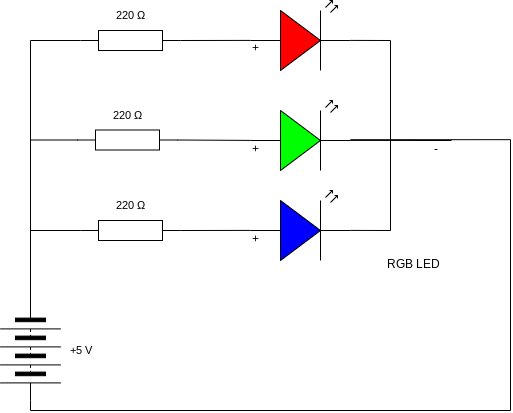

The diagram above was exported from draw.io. Its source (the exported page's mxGraphModel, read from the mxfile embedded in the PNG):
<mxGraphModel dx="1013" dy="577" grid="1" gridSize="10" guides="1" tooltips="1" connect="1" arrows="1" fold="1" page="1" pageScale="1" pageWidth="827" pageHeight="1169" math="0" shadow="0">
  <root>
    <mxCell id="0" />
    <mxCell id="1" parent="0" />
    <mxCell id="37" style="edgeStyle=orthogonalEdgeStyle;shape=connector;curved=0;rounded=0;html=1;exitX=1;exitY=0.5;exitDx=0;exitDy=0;strokeColor=default;align=center;verticalAlign=middle;fontFamily=Helvetica;fontSize=11;fontColor=default;labelBackgroundColor=default;endArrow=none;endFill=0;entryX=1;entryY=0.56;entryDx=0;entryDy=0;entryPerimeter=0;" edge="1" parent="1" source="5" target="26">
      <mxGeometry relative="1" as="geometry">
        <mxPoint x="550" y="360" as="targetPoint" />
        <Array as="points">
          <mxPoint x="140" y="590" />
          <mxPoint x="620" y="590" />
          <mxPoint x="620" y="319" />
        </Array>
      </mxGeometry>
    </mxCell>
    <mxCell id="5" value="" style="pointerEvents=1;verticalLabelPosition=bottom;shadow=0;dashed=0;align=center;html=1;verticalAlign=top;shape=mxgraph.electrical.miscellaneous.batteryStack;rotation=90;" vertex="1" parent="1">
      <mxGeometry x="90" y="500" width="100" height="60" as="geometry" />
    </mxCell>
    <mxCell id="14" style="edgeStyle=orthogonalEdgeStyle;shape=connector;curved=0;rounded=0;html=1;exitX=0;exitY=0.5;exitDx=0;exitDy=0;exitPerimeter=0;entryX=0;entryY=0.5;entryDx=0;entryDy=0;strokeColor=default;align=center;verticalAlign=middle;fontFamily=Helvetica;fontSize=11;fontColor=default;labelBackgroundColor=default;endArrow=none;endFill=0;" edge="1" parent="1" source="6" target="5">
      <mxGeometry relative="1" as="geometry" />
    </mxCell>
    <mxCell id="6" value="" style="pointerEvents=1;verticalLabelPosition=bottom;shadow=0;dashed=0;align=center;html=1;verticalAlign=top;shape=mxgraph.electrical.resistors.resistor_1;" vertex="1" parent="1">
      <mxGeometry x="190" y="400" width="100" height="20" as="geometry" />
    </mxCell>
    <mxCell id="13" style="edgeStyle=orthogonalEdgeStyle;shape=connector;curved=0;rounded=0;html=1;exitX=0;exitY=0.5;exitDx=0;exitDy=0;exitPerimeter=0;entryX=0;entryY=0.5;entryDx=0;entryDy=0;strokeColor=default;align=center;verticalAlign=middle;fontFamily=Helvetica;fontSize=11;fontColor=default;labelBackgroundColor=default;endArrow=none;endFill=0;" edge="1" parent="1" source="7" target="5">
      <mxGeometry relative="1" as="geometry" />
    </mxCell>
    <mxCell id="7" value="" style="pointerEvents=1;verticalLabelPosition=bottom;shadow=0;dashed=0;align=center;html=1;verticalAlign=top;shape=mxgraph.electrical.resistors.resistor_1;" vertex="1" parent="1">
      <mxGeometry x="187" y="309.5" width="100" height="20" as="geometry" />
    </mxCell>
    <mxCell id="12" style="edgeStyle=orthogonalEdgeStyle;html=1;exitX=0;exitY=0.5;exitDx=0;exitDy=0;exitPerimeter=0;entryX=0;entryY=0.5;entryDx=0;entryDy=0;rounded=0;curved=0;endArrow=none;endFill=0;" edge="1" parent="1" source="8" target="5">
      <mxGeometry relative="1" as="geometry" />
    </mxCell>
    <mxCell id="8" value="" style="pointerEvents=1;verticalLabelPosition=bottom;shadow=0;dashed=0;align=center;html=1;verticalAlign=top;shape=mxgraph.electrical.resistors.resistor_1;" vertex="1" parent="1">
      <mxGeometry x="190" y="210" width="100" height="20" as="geometry" />
    </mxCell>
    <mxCell id="9" style="edgeStyle=none;html=1;exitX=1;exitY=0.5;exitDx=0;exitDy=0;exitPerimeter=0;entryX=0;entryY=0.57;entryDx=0;entryDy=0;entryPerimeter=0;endArrow=none;endFill=0;" edge="1" parent="1" source="6" target="28">
      <mxGeometry relative="1" as="geometry">
        <mxPoint x="364" y="419.89999999999986" as="targetPoint" />
      </mxGeometry>
    </mxCell>
    <mxCell id="10" style="edgeStyle=none;html=1;exitX=1;exitY=0.5;exitDx=0;exitDy=0;exitPerimeter=0;entryX=0;entryY=0.57;entryDx=0;entryDy=0;entryPerimeter=0;endArrow=none;endFill=0;" edge="1" parent="1" source="7" target="26">
      <mxGeometry relative="1" as="geometry">
        <mxPoint x="364" y="309.89999999999986" as="targetPoint" />
      </mxGeometry>
    </mxCell>
    <mxCell id="11" style="edgeStyle=none;html=1;exitX=1;exitY=0.5;exitDx=0;exitDy=0;exitPerimeter=0;endArrow=none;endFill=0;entryX=0;entryY=0.57;entryDx=0;entryDy=0;entryPerimeter=0;" edge="1" parent="1" source="8" target="30">
      <mxGeometry relative="1" as="geometry">
        <mxPoint x="364" y="219.89999999999986" as="targetPoint" />
      </mxGeometry>
    </mxCell>
    <mxCell id="19" value="220&amp;nbsp;Ω" style="text;html=1;align=center;verticalAlign=middle;resizable=0;points=[];autosize=1;strokeColor=none;fillColor=none;fontFamily=Helvetica;fontSize=11;fontColor=default;labelBackgroundColor=default;" vertex="1" parent="1">
      <mxGeometry x="215" y="370" width="50" height="30" as="geometry" />
    </mxCell>
    <mxCell id="20" value="220&amp;nbsp;Ω" style="text;html=1;align=center;verticalAlign=middle;resizable=0;points=[];autosize=1;strokeColor=none;fillColor=none;fontFamily=Helvetica;fontSize=11;fontColor=default;labelBackgroundColor=default;" vertex="1" parent="1">
      <mxGeometry x="212" y="279.5" width="50" height="30" as="geometry" />
    </mxCell>
    <mxCell id="21" value="220&amp;nbsp;Ω" style="text;html=1;align=center;verticalAlign=middle;resizable=0;points=[];autosize=1;strokeColor=none;fillColor=none;fontFamily=Helvetica;fontSize=11;fontColor=default;labelBackgroundColor=default;" vertex="1" parent="1">
      <mxGeometry x="215" y="180" width="50" height="30" as="geometry" />
    </mxCell>
    <mxCell id="22" value="+5 V" style="text;html=1;align=center;verticalAlign=middle;resizable=0;points=[];autosize=1;strokeColor=none;fillColor=none;fontFamily=Helvetica;fontSize=11;fontColor=default;labelBackgroundColor=default;" vertex="1" parent="1">
      <mxGeometry x="165" y="515" width="50" height="30" as="geometry" />
    </mxCell>
    <mxCell id="23" value="" style="group" vertex="1" connectable="0" parent="1">
      <mxGeometry x="350" y="180" width="213" height="279" as="geometry" />
    </mxCell>
    <mxCell id="24" value="RGB LED" style="text;html=1;align=center;verticalAlign=middle;resizable=0;points=[];autosize=1;strokeColor=none;fillColor=none;" vertex="1" parent="23">
      <mxGeometry x="133" y="249" width="80" height="30" as="geometry" />
    </mxCell>
    <mxCell id="25" style="edgeStyle=none;rounded=0;html=1;endArrow=none;endFill=0;movable=1;resizable=1;rotatable=1;deletable=1;editable=1;connectable=1;entryX=1;entryY=0.57;entryDx=0;entryDy=0;entryPerimeter=0;" edge="1" parent="23" target="26">
      <mxGeometry relative="1" as="geometry">
        <mxPoint x="200" y="140" as="targetPoint" />
        <mxPoint x="211" y="140" as="sourcePoint" />
      </mxGeometry>
    </mxCell>
    <mxCell id="26" value="" style="verticalLabelPosition=bottom;shadow=0;dashed=0;align=center;html=1;verticalAlign=top;shape=mxgraph.electrical.opto_electronics.led_2;pointerEvents=1;fillColor=#00FF00;movable=1;resizable=1;rotatable=1;deletable=1;editable=1;connectable=1;points=[[0,0.57,0,0,0],[1,0.56,0,0,0]];" vertex="1" parent="23">
      <mxGeometry x="10" y="100" width="100" height="70" as="geometry" />
    </mxCell>
    <mxCell id="27" style="edgeStyle=none;rounded=0;html=1;exitX=1;exitY=0.57;exitDx=0;exitDy=0;exitPerimeter=0;endArrow=none;endFill=0;movable=1;resizable=1;rotatable=1;deletable=1;editable=1;connectable=1;" edge="1" parent="23" source="28">
      <mxGeometry relative="1" as="geometry">
        <mxPoint x="150" y="140" as="targetPoint" />
        <Array as="points">
          <mxPoint x="150" y="230" />
        </Array>
      </mxGeometry>
    </mxCell>
    <mxCell id="28" value="" style="verticalLabelPosition=bottom;shadow=0;dashed=0;align=center;html=1;verticalAlign=top;shape=mxgraph.electrical.opto_electronics.led_2;pointerEvents=1;fillColor=#0000ff;movable=1;resizable=1;rotatable=1;deletable=1;editable=1;connectable=1;" vertex="1" parent="23">
      <mxGeometry x="10" y="190" width="100" height="70" as="geometry" />
    </mxCell>
    <mxCell id="29" style="edgeStyle=none;html=1;exitX=1;exitY=0.57;exitDx=0;exitDy=0;exitPerimeter=0;endArrow=none;endFill=0;rounded=0;movable=1;resizable=1;rotatable=1;deletable=1;editable=1;connectable=1;" edge="1" parent="23" source="30">
      <mxGeometry relative="1" as="geometry">
        <mxPoint x="150" y="140" as="targetPoint" />
        <Array as="points">
          <mxPoint x="150" y="40" />
        </Array>
      </mxGeometry>
    </mxCell>
    <mxCell id="30" value="" style="verticalLabelPosition=bottom;shadow=0;dashed=0;align=center;html=1;verticalAlign=top;shape=mxgraph.electrical.opto_electronics.led_2;pointerEvents=1;fillColor=#FF0000;movable=1;resizable=1;rotatable=1;deletable=1;editable=1;connectable=1;" vertex="1" parent="23">
      <mxGeometry x="10" width="100" height="70" as="geometry" />
    </mxCell>
    <mxCell id="31" value="+" style="text;html=1;align=center;verticalAlign=middle;resizable=0;points=[];autosize=1;strokeColor=none;fillColor=none;" vertex="1" parent="23">
      <mxGeometry y="33" width="30" height="30" as="geometry" />
    </mxCell>
    <mxCell id="32" value="+" style="text;html=1;align=center;verticalAlign=middle;resizable=0;points=[];autosize=1;strokeColor=none;fillColor=none;" vertex="1" parent="23">
      <mxGeometry y="134" width="30" height="30" as="geometry" />
    </mxCell>
    <mxCell id="33" value="+" style="text;html=1;align=center;verticalAlign=middle;resizable=0;points=[];autosize=1;strokeColor=none;fillColor=none;" vertex="1" parent="23">
      <mxGeometry y="224" width="30" height="30" as="geometry" />
    </mxCell>
    <mxCell id="34" value="-" style="text;html=1;align=center;verticalAlign=middle;resizable=0;points=[];autosize=1;strokeColor=none;fillColor=none;" vertex="1" parent="23">
      <mxGeometry x="180" y="134" width="30" height="30" as="geometry" />
    </mxCell>
  </root>
</mxGraphModel>